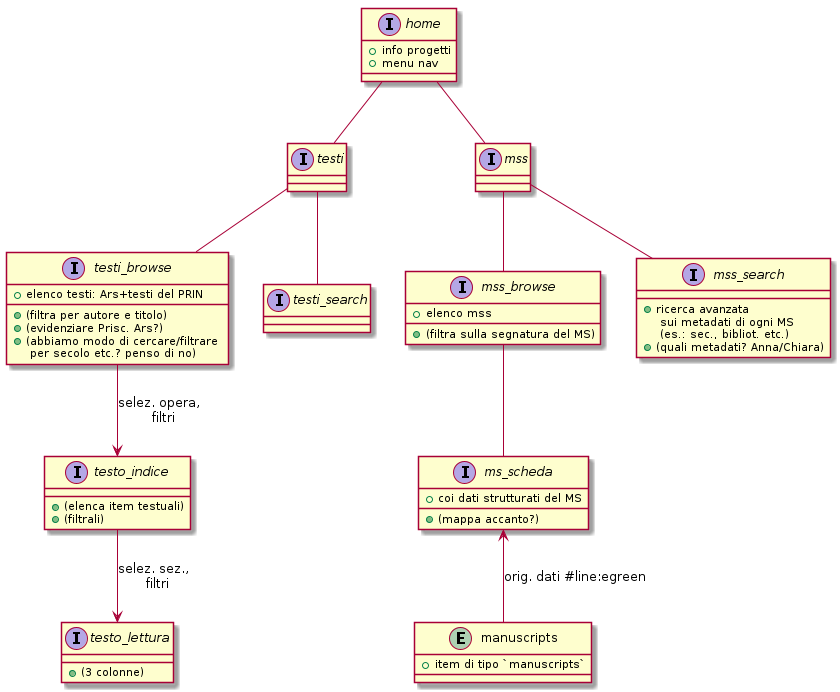

The diagram above was rendered by PlantUML. Its source (embedded in the PNG):
@startuml



interface home {
    + info progetti
    + menu nav
}

home -- testi
interface testi {
}

home -- mss
interface mss {
}




testi -- testi_browse

interface testi_browse {
     + elenco testi: Ars+testi del PRIN
     + (filtra per autore e titolo)
     + (evidenziare Prisc. Ars?)
     + (abbiamo modo di cercare/filtrare \n per secolo etc.? penso di no)
}


testi_browse --> testo_indice: selez. opera, \n filtri
interface testo_indice {
     + (elenca item testuali)
     + (filtrali)
}

testo_indice --> testo_lettura : selez. sez., \n filtri
interface testo_lettura {
    + (3 colonne)
}








testi -- testi_search
interface testi_search {
}



mss -- mss_browse
interface mss_browse {
    + elenco mss
    + (filtra sulla segnatura del MS)
}

mss_browse -- ms_scheda
interface ms_scheda {
    + coi dati strutturati del MS
    + (mappa accanto?)
}


entity manuscripts {
    + item di tipo `manuscripts`
}
manuscripts -up-> ms_scheda : orig. dati #line:egreen

mss -- mss_search
interface mss_search {
    + ricerca avanzata \n sui metadati di ogni MS \n (es.: sec., bibliot. etc.)
    + (quali metadati? Anna/Chiara)
}
    

@enduml